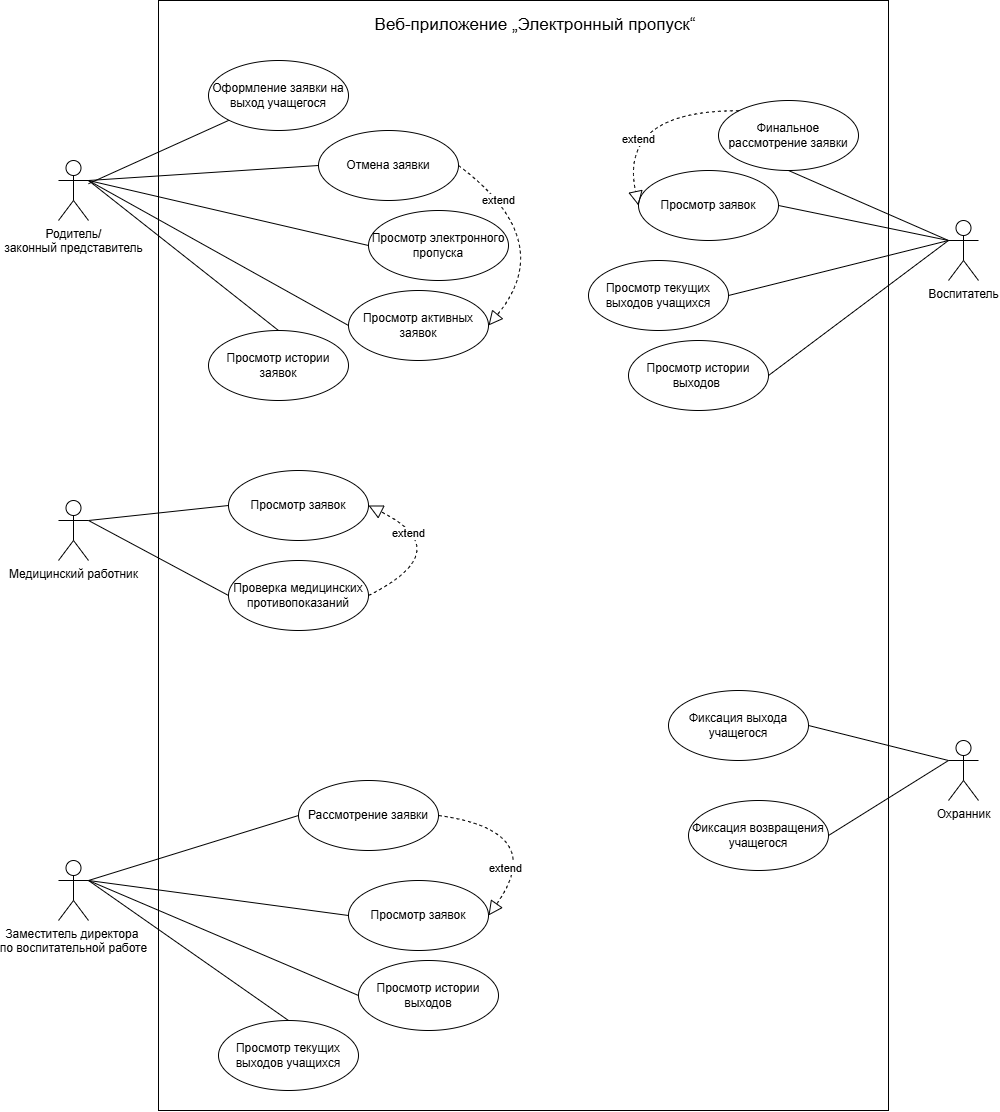

The diagram above was exported from draw.io. Its source (the exported page's mxGraphModel, read from the mxfile embedded in the PNG):
<mxGraphModel dx="2107" dy="2613" grid="1" gridSize="10" guides="1" tooltips="1" connect="1" arrows="1" fold="1" page="1" pageScale="1" pageWidth="827" pageHeight="1169" math="0" shadow="0">
  <root>
    <mxCell id="0" />
    <mxCell id="1" parent="0" />
    <mxCell id="oJ1B6tfEmbJzOdJY3mNr-53" parent="1" style="html=1;whiteSpace=wrap;" value="" vertex="1">
      <mxGeometry height="1110" width="730" x="220" y="-20" as="geometry" />
    </mxCell>
    <mxCell id="oJ1B6tfEmbJzOdJY3mNr-27" edge="1" parent="1" source="oJ1B6tfEmbJzOdJY3mNr-1" style="rounded=0;orthogonalLoop=1;jettySize=auto;html=1;entryX=0;entryY=1;entryDx=0;entryDy=0;endArrow=none;endFill=0;" target="oJ1B6tfEmbJzOdJY3mNr-6">
      <mxGeometry relative="1" as="geometry" />
    </mxCell>
    <mxCell id="oJ1B6tfEmbJzOdJY3mNr-28" edge="1" parent="1" source="oJ1B6tfEmbJzOdJY3mNr-1" style="rounded=0;orthogonalLoop=1;jettySize=auto;html=1;entryX=0;entryY=0.5;entryDx=0;entryDy=0;endArrow=none;endFill=0;exitX=1;exitY=0.3333333333333333;exitDx=0;exitDy=0;exitPerimeter=0;" target="oJ1B6tfEmbJzOdJY3mNr-9">
      <mxGeometry relative="1" as="geometry" />
    </mxCell>
    <mxCell id="oJ1B6tfEmbJzOdJY3mNr-1" parent="1" style="shape=umlActor;verticalLabelPosition=bottom;verticalAlign=top;html=1;" value="Родитель/&lt;div&gt;законный представитель&lt;/div&gt;" vertex="1">
      <mxGeometry height="60" width="30" x="120" y="140" as="geometry" />
    </mxCell>
    <mxCell id="oJ1B6tfEmbJzOdJY3mNr-2" parent="1" style="shape=umlActor;verticalLabelPosition=bottom;verticalAlign=top;html=1;" value="Медицинский работник" vertex="1">
      <mxGeometry height="60" width="30" x="120" y="480" as="geometry" />
    </mxCell>
    <mxCell id="oJ1B6tfEmbJzOdJY3mNr-3" parent="1" style="shape=umlActor;verticalLabelPosition=bottom;verticalAlign=top;html=1;" value="Заместитель директора&amp;nbsp;&lt;div&gt;по воспитательной работе&lt;/div&gt;" vertex="1">
      <mxGeometry height="60" width="30" x="120" y="840" as="geometry" />
    </mxCell>
    <mxCell id="oJ1B6tfEmbJzOdJY3mNr-4" parent="1" style="shape=umlActor;verticalLabelPosition=bottom;verticalAlign=top;html=1;" value="Воспитатель" vertex="1">
      <mxGeometry height="60" width="30" x="1010" y="200" as="geometry" />
    </mxCell>
    <mxCell id="oJ1B6tfEmbJzOdJY3mNr-5" parent="1" style="shape=umlActor;verticalLabelPosition=bottom;verticalAlign=top;html=1;" value="Охранник" vertex="1">
      <mxGeometry height="60" width="30" x="1010" y="720" as="geometry" />
    </mxCell>
    <mxCell id="oJ1B6tfEmbJzOdJY3mNr-6" parent="1" style="ellipse;whiteSpace=wrap;html=1;" value="Оформление заявки на выход учащегося" vertex="1">
      <mxGeometry height="70" width="140" x="270" y="40" as="geometry" />
    </mxCell>
    <mxCell id="oJ1B6tfEmbJzOdJY3mNr-7" parent="1" style="ellipse;whiteSpace=wrap;html=1;" value="Просмотр активных заявок" vertex="1">
      <mxGeometry height="70" width="140" x="410" y="270" as="geometry" />
    </mxCell>
    <mxCell id="oJ1B6tfEmbJzOdJY3mNr-8" parent="1" style="ellipse;whiteSpace=wrap;html=1;" value="Просмотр истории заявок" vertex="1">
      <mxGeometry height="70" width="140" x="270" y="310" as="geometry" />
    </mxCell>
    <mxCell id="oJ1B6tfEmbJzOdJY3mNr-9" parent="1" style="ellipse;whiteSpace=wrap;html=1;" value="Отмена заявки" vertex="1">
      <mxGeometry height="70" width="140" x="380" y="110" as="geometry" />
    </mxCell>
    <mxCell id="oJ1B6tfEmbJzOdJY3mNr-10" parent="1" style="ellipse;whiteSpace=wrap;html=1;" value="Просмотр электронного пропуска" vertex="1">
      <mxGeometry height="70" width="140" x="430" y="190" as="geometry" />
    </mxCell>
    <mxCell id="oJ1B6tfEmbJzOdJY3mNr-11" parent="1" style="ellipse;whiteSpace=wrap;html=1;" value="Просмотр заявок" vertex="1">
      <mxGeometry height="70" width="140" x="290" y="450" as="geometry" />
    </mxCell>
    <mxCell id="oJ1B6tfEmbJzOdJY3mNr-12" parent="1" style="ellipse;whiteSpace=wrap;html=1;" value="Проверка медицинских противопоказаний" vertex="1">
      <mxGeometry height="70" width="140" x="290" y="540" as="geometry" />
    </mxCell>
    <mxCell id="oJ1B6tfEmbJzOdJY3mNr-13" parent="1" style="ellipse;whiteSpace=wrap;html=1;" value="Рассмотрение заявки" vertex="1">
      <mxGeometry height="70" width="140" x="360" y="760" as="geometry" />
    </mxCell>
    <mxCell id="oJ1B6tfEmbJzOdJY3mNr-14" parent="1" style="ellipse;whiteSpace=wrap;html=1;" value="Просмотр заявок" vertex="1">
      <mxGeometry height="70" width="140" x="410" y="860" as="geometry" />
    </mxCell>
    <mxCell id="oJ1B6tfEmbJzOdJY3mNr-15" parent="1" style="ellipse;whiteSpace=wrap;html=1;" value="Просмотр текущих выходов учащихся" vertex="1">
      <mxGeometry height="70" width="140" x="280" y="1000" as="geometry" />
    </mxCell>
    <mxCell id="oJ1B6tfEmbJzOdJY3mNr-17" parent="1" style="ellipse;whiteSpace=wrap;html=1;" value="Просмотр истории выходов" vertex="1">
      <mxGeometry height="70" width="140" x="420" y="940" as="geometry" />
    </mxCell>
    <mxCell id="oJ1B6tfEmbJzOdJY3mNr-18" parent="1" style="ellipse;whiteSpace=wrap;html=1;" value="Финальное рассмотрение заявки" vertex="1">
      <mxGeometry height="70" width="140" x="780" y="80" as="geometry" />
    </mxCell>
    <mxCell id="oJ1B6tfEmbJzOdJY3mNr-19" parent="1" style="ellipse;whiteSpace=wrap;html=1;" value="Просмотр заявок" vertex="1">
      <mxGeometry height="70" width="140" x="700" y="150" as="geometry" />
    </mxCell>
    <mxCell id="oJ1B6tfEmbJzOdJY3mNr-20" parent="1" style="ellipse;whiteSpace=wrap;html=1;" value="Просмотр текущих выходов учащихся" vertex="1">
      <mxGeometry height="70" width="140" x="650" y="240" as="geometry" />
    </mxCell>
    <mxCell id="oJ1B6tfEmbJzOdJY3mNr-22" parent="1" style="ellipse;whiteSpace=wrap;html=1;" value="Просмотр истории выходов&amp;nbsp;" vertex="1">
      <mxGeometry height="70" width="140" x="690" y="320" as="geometry" />
    </mxCell>
    <mxCell id="oJ1B6tfEmbJzOdJY3mNr-23" parent="1" style="ellipse;whiteSpace=wrap;html=1;" value="Фиксация выхода учащегося" vertex="1">
      <mxGeometry height="70" width="140" x="730" y="670" as="geometry" />
    </mxCell>
    <mxCell id="oJ1B6tfEmbJzOdJY3mNr-24" parent="1" style="ellipse;whiteSpace=wrap;html=1;" value="Фиксация возвращения учащегося" vertex="1">
      <mxGeometry height="70" width="140" x="750" y="780" as="geometry" />
    </mxCell>
    <mxCell id="oJ1B6tfEmbJzOdJY3mNr-26" parent="1" style="text;html=1;whiteSpace=wrap;strokeColor=none;fillColor=none;align=center;verticalAlign=middle;rounded=0;" value="&lt;font style=&quot;font-size: 17px;&quot;&gt;&lt;span style=&quot;background-color: transparent; color: light-dark(#000000, var(--ge-light-color, #ffffff));&quot;&gt;Веб-приложение&amp;nbsp;&lt;/span&gt;„Электронный пропуск“&lt;/font&gt;" vertex="1">
      <mxGeometry height="30" width="614" x="290" y="-10" as="geometry" />
    </mxCell>
    <mxCell id="oJ1B6tfEmbJzOdJY3mNr-29" edge="1" parent="1" source="oJ1B6tfEmbJzOdJY3mNr-1" style="endArrow=none;html=1;rounded=0;exitX=1;exitY=0.3333333333333333;exitDx=0;exitDy=0;exitPerimeter=0;entryX=0;entryY=0.5;entryDx=0;entryDy=0;" target="oJ1B6tfEmbJzOdJY3mNr-10" value="">
      <mxGeometry height="50" relative="1" width="50" as="geometry">
        <mxPoint x="260" y="220" as="sourcePoint" />
        <mxPoint x="310" y="170" as="targetPoint" />
      </mxGeometry>
    </mxCell>
    <mxCell id="oJ1B6tfEmbJzOdJY3mNr-30" edge="1" parent="1" source="oJ1B6tfEmbJzOdJY3mNr-7" style="endArrow=none;html=1;rounded=0;entryX=1;entryY=0.3333333333333333;entryDx=0;entryDy=0;entryPerimeter=0;exitX=0;exitY=0.5;exitDx=0;exitDy=0;" target="oJ1B6tfEmbJzOdJY3mNr-1" value="">
      <mxGeometry height="50" relative="1" width="50" as="geometry">
        <mxPoint x="150" y="330" as="sourcePoint" />
        <mxPoint x="200" y="280" as="targetPoint" />
      </mxGeometry>
    </mxCell>
    <mxCell id="oJ1B6tfEmbJzOdJY3mNr-31" edge="1" parent="1" source="oJ1B6tfEmbJzOdJY3mNr-8" style="endArrow=none;html=1;rounded=0;entryX=1;entryY=0.3333333333333333;entryDx=0;entryDy=0;entryPerimeter=0;exitX=0.5;exitY=0;exitDx=0;exitDy=0;" target="oJ1B6tfEmbJzOdJY3mNr-1" value="">
      <mxGeometry height="50" relative="1" width="50" as="geometry">
        <mxPoint x="140" y="360" as="sourcePoint" />
        <mxPoint x="190" y="310" as="targetPoint" />
      </mxGeometry>
    </mxCell>
    <mxCell id="oJ1B6tfEmbJzOdJY3mNr-32" edge="1" parent="1" source="oJ1B6tfEmbJzOdJY3mNr-2" style="endArrow=none;html=1;rounded=0;entryX=0;entryY=0.5;entryDx=0;entryDy=0;exitX=1;exitY=0.3333333333333333;exitDx=0;exitDy=0;exitPerimeter=0;" target="oJ1B6tfEmbJzOdJY3mNr-11" value="">
      <mxGeometry height="50" relative="1" width="50" as="geometry">
        <mxPoint x="160" y="450" as="sourcePoint" />
        <mxPoint x="210" y="400" as="targetPoint" />
      </mxGeometry>
    </mxCell>
    <mxCell id="oJ1B6tfEmbJzOdJY3mNr-33" edge="1" parent="1" source="oJ1B6tfEmbJzOdJY3mNr-12" style="endArrow=none;html=1;rounded=0;entryX=1;entryY=0.3333333333333333;entryDx=0;entryDy=0;entryPerimeter=0;exitX=0;exitY=0.5;exitDx=0;exitDy=0;" target="oJ1B6tfEmbJzOdJY3mNr-2" value="">
      <mxGeometry height="50" relative="1" width="50" as="geometry">
        <mxPoint x="160" y="680" as="sourcePoint" />
        <mxPoint x="210" y="630" as="targetPoint" />
      </mxGeometry>
    </mxCell>
    <mxCell id="oJ1B6tfEmbJzOdJY3mNr-34" edge="1" parent="1" source="oJ1B6tfEmbJzOdJY3mNr-3" style="endArrow=none;html=1;rounded=0;entryX=0;entryY=0.5;entryDx=0;entryDy=0;exitX=1;exitY=0.3333333333333333;exitDx=0;exitDy=0;exitPerimeter=0;" target="oJ1B6tfEmbJzOdJY3mNr-13" value="">
      <mxGeometry height="50" relative="1" width="50" as="geometry">
        <mxPoint x="170" y="760" as="sourcePoint" />
        <mxPoint x="220" y="710" as="targetPoint" />
      </mxGeometry>
    </mxCell>
    <mxCell id="oJ1B6tfEmbJzOdJY3mNr-36" edge="1" parent="1" source="oJ1B6tfEmbJzOdJY3mNr-3" style="endArrow=none;html=1;rounded=0;entryX=0;entryY=0.5;entryDx=0;entryDy=0;exitX=1;exitY=0.3333333333333333;exitDx=0;exitDy=0;exitPerimeter=0;" target="oJ1B6tfEmbJzOdJY3mNr-14" value="">
      <mxGeometry height="50" relative="1" width="50" as="geometry">
        <mxPoint x="300" y="910" as="sourcePoint" />
        <mxPoint x="350" y="860" as="targetPoint" />
      </mxGeometry>
    </mxCell>
    <mxCell id="oJ1B6tfEmbJzOdJY3mNr-37" edge="1" parent="1" style="endArrow=none;html=1;rounded=0;entryX=0;entryY=0.5;entryDx=0;entryDy=0;" target="oJ1B6tfEmbJzOdJY3mNr-17" value="">
      <mxGeometry height="50" relative="1" width="50" as="geometry">
        <mxPoint x="150" y="860" as="sourcePoint" />
        <mxPoint x="230" y="940" as="targetPoint" />
      </mxGeometry>
    </mxCell>
    <mxCell id="oJ1B6tfEmbJzOdJY3mNr-38" edge="1" parent="1" source="oJ1B6tfEmbJzOdJY3mNr-3" style="endArrow=none;html=1;rounded=0;entryX=0.5;entryY=0;entryDx=0;entryDy=0;exitX=1;exitY=0.3333333333333333;exitDx=0;exitDy=0;exitPerimeter=0;" target="oJ1B6tfEmbJzOdJY3mNr-15" value="">
      <mxGeometry height="50" relative="1" width="50" as="geometry">
        <mxPoint x="160" y="1050" as="sourcePoint" />
        <mxPoint x="210" y="1000" as="targetPoint" />
      </mxGeometry>
    </mxCell>
    <mxCell id="oJ1B6tfEmbJzOdJY3mNr-39" edge="1" parent="1" source="oJ1B6tfEmbJzOdJY3mNr-18" style="endArrow=none;html=1;rounded=0;entryX=0;entryY=0.3333333333333333;entryDx=0;entryDy=0;entryPerimeter=0;exitX=0.5;exitY=1;exitDx=0;exitDy=0;" target="oJ1B6tfEmbJzOdJY3mNr-4" value="">
      <mxGeometry height="50" relative="1" width="50" as="geometry">
        <mxPoint x="950" y="470" as="sourcePoint" />
        <mxPoint x="1000" y="420" as="targetPoint" />
      </mxGeometry>
    </mxCell>
    <mxCell id="oJ1B6tfEmbJzOdJY3mNr-40" edge="1" parent="1" source="oJ1B6tfEmbJzOdJY3mNr-19" style="endArrow=none;html=1;rounded=0;entryX=0;entryY=0.3333333333333333;entryDx=0;entryDy=0;entryPerimeter=0;exitX=1;exitY=0.5;exitDx=0;exitDy=0;" target="oJ1B6tfEmbJzOdJY3mNr-4" value="">
      <mxGeometry height="50" relative="1" width="50" as="geometry">
        <mxPoint x="910" y="320" as="sourcePoint" />
        <mxPoint x="960" y="270" as="targetPoint" />
      </mxGeometry>
    </mxCell>
    <mxCell id="oJ1B6tfEmbJzOdJY3mNr-41" edge="1" parent="1" source="oJ1B6tfEmbJzOdJY3mNr-20" style="endArrow=none;html=1;rounded=0;entryX=0;entryY=0.3333333333333333;entryDx=0;entryDy=0;entryPerimeter=0;exitX=1;exitY=0.5;exitDx=0;exitDy=0;" target="oJ1B6tfEmbJzOdJY3mNr-4" value="">
      <mxGeometry height="50" relative="1" width="50" as="geometry">
        <mxPoint x="870" y="350" as="sourcePoint" />
        <mxPoint x="920" y="300" as="targetPoint" />
      </mxGeometry>
    </mxCell>
    <mxCell id="oJ1B6tfEmbJzOdJY3mNr-42" edge="1" parent="1" source="oJ1B6tfEmbJzOdJY3mNr-22" style="endArrow=none;html=1;rounded=0;entryX=0;entryY=0.3333333333333333;entryDx=0;entryDy=0;entryPerimeter=0;exitX=1;exitY=0.5;exitDx=0;exitDy=0;" target="oJ1B6tfEmbJzOdJY3mNr-4" value="">
      <mxGeometry height="50" relative="1" width="50" as="geometry">
        <mxPoint x="840" y="370" as="sourcePoint" />
        <mxPoint x="890" y="320" as="targetPoint" />
      </mxGeometry>
    </mxCell>
    <mxCell id="oJ1B6tfEmbJzOdJY3mNr-44" edge="1" parent="1" source="oJ1B6tfEmbJzOdJY3mNr-23" style="endArrow=none;html=1;rounded=0;entryX=0;entryY=0.3333333333333333;entryDx=0;entryDy=0;entryPerimeter=0;exitX=1;exitY=0.5;exitDx=0;exitDy=0;" target="oJ1B6tfEmbJzOdJY3mNr-5" value="">
      <mxGeometry height="50" relative="1" width="50" as="geometry">
        <mxPoint x="840" y="670" as="sourcePoint" />
        <mxPoint x="890" y="620" as="targetPoint" />
      </mxGeometry>
    </mxCell>
    <mxCell id="oJ1B6tfEmbJzOdJY3mNr-45" edge="1" parent="1" source="oJ1B6tfEmbJzOdJY3mNr-24" style="endArrow=none;html=1;rounded=0;entryX=0;entryY=0.3333333333333333;entryDx=0;entryDy=0;entryPerimeter=0;exitX=1;exitY=0.5;exitDx=0;exitDy=0;" target="oJ1B6tfEmbJzOdJY3mNr-5" value="">
      <mxGeometry height="50" relative="1" width="50" as="geometry">
        <mxPoint x="850" y="960" as="sourcePoint" />
        <mxPoint x="900" y="910" as="targetPoint" />
      </mxGeometry>
    </mxCell>
    <mxCell id="oJ1B6tfEmbJzOdJY3mNr-46" edge="1" parent="1" source="oJ1B6tfEmbJzOdJY3mNr-9" style="endArrow=block;endSize=12;dashed=1;html=1;rounded=0;endFill=0;exitX=1;exitY=0.5;exitDx=0;exitDy=0;entryX=1;entryY=0.5;entryDx=0;entryDy=0;curved=1;" target="oJ1B6tfEmbJzOdJY3mNr-7" value="extend">
      <mxGeometry relative="1" width="160" x="-0.5492" y="-4" as="geometry">
        <mxPoint as="offset" />
        <Array as="points">
          <mxPoint x="620" y="220" />
        </Array>
        <mxPoint x="570" y="140" as="sourcePoint" />
        <mxPoint x="600" y="300" as="targetPoint" />
      </mxGeometry>
    </mxCell>
    <mxCell id="oJ1B6tfEmbJzOdJY3mNr-50" edge="1" parent="1" source="oJ1B6tfEmbJzOdJY3mNr-12" style="endArrow=block;endSize=12;dashed=1;html=1;rounded=0;endFill=0;exitX=1;exitY=0.5;exitDx=0;exitDy=0;entryX=1;entryY=0.5;entryDx=0;entryDy=0;curved=1;" target="oJ1B6tfEmbJzOdJY3mNr-11" value="extend">
      <mxGeometry relative="1" width="160" x="0.5181" y="7" as="geometry">
        <mxPoint as="offset" />
        <Array as="points">
          <mxPoint x="520" y="530" />
        </Array>
        <mxPoint x="610" y="665" as="sourcePoint" />
        <mxPoint x="450" y="515" as="targetPoint" />
      </mxGeometry>
    </mxCell>
    <mxCell id="oJ1B6tfEmbJzOdJY3mNr-51" edge="1" parent="1" source="oJ1B6tfEmbJzOdJY3mNr-13" style="endArrow=block;endSize=12;dashed=1;html=1;rounded=0;endFill=0;exitX=1;exitY=0.5;exitDx=0;exitDy=0;entryX=1;entryY=0.5;entryDx=0;entryDy=0;curved=1;" target="oJ1B6tfEmbJzOdJY3mNr-14" value="extend">
      <mxGeometry relative="1" width="160" x="0.5465" y="-14" as="geometry">
        <mxPoint y="1" as="offset" />
        <Array as="points">
          <mxPoint x="610" y="810" />
        </Array>
        <mxPoint x="660" y="845" as="sourcePoint" />
        <mxPoint x="500" y="695" as="targetPoint" />
      </mxGeometry>
    </mxCell>
    <mxCell id="oJ1B6tfEmbJzOdJY3mNr-52" edge="1" parent="1" source="oJ1B6tfEmbJzOdJY3mNr-18" style="endArrow=block;endSize=12;dashed=1;html=1;rounded=0;endFill=0;entryX=0;entryY=0.5;entryDx=0;entryDy=0;curved=1;exitX=0;exitY=0;exitDx=0;exitDy=0;" target="oJ1B6tfEmbJzOdJY3mNr-19" value="extend">
      <mxGeometry relative="1" width="160" x="0.4153" y="13" as="geometry">
        <mxPoint y="-1" as="offset" />
        <Array as="points">
          <mxPoint x="680" y="90" />
        </Array>
        <mxPoint x="790" y="50" as="sourcePoint" />
        <mxPoint x="630" y="395" as="targetPoint" />
      </mxGeometry>
    </mxCell>
  </root>
</mxGraphModel>